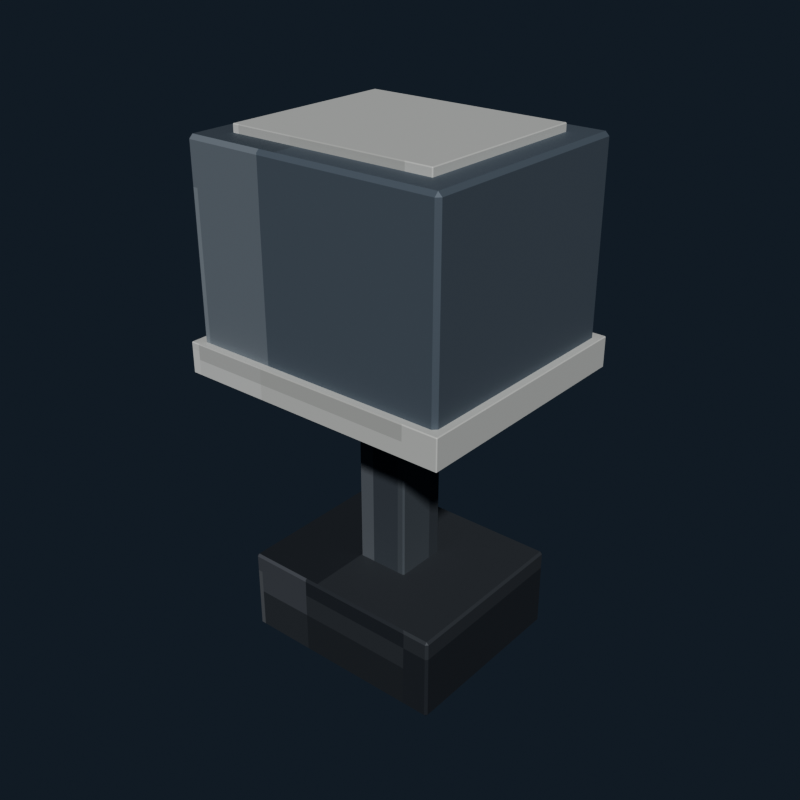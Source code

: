# Source: bedside_lamp_charcoal.blend  (saved by Blender 5.2.44; exported with 4.5.12 LTS)
import bpy
from mathutils import Matrix  # noqa: F401  (used for matrix-valued properties, if any)

bpy.ops.wm.read_factory_settings(use_empty=True)
scene = bpy.context.scene
scene.name = 'Scene'

# ---- collections
col_collection = bpy.data.collections.new('Collection'); scene.collection.children.link(col_collection)

# ---- images (referenced by path relative to the original .blend; pixels are not part of the script)
import os
ASSET_DIR = os.environ.get("B2B_ASSET_DIR", "")  # directory of the original .blend (textures are referenced by path, not embedded)
HERE = os.path.dirname(os.path.abspath(__file__))  # packed textures are extracted next to this script under _unpacked/

def load_image(name, relpath, width, height, colorspace="sRGB"):
    """Load a texture the original file referenced (path relative to the .blend, or extracted next to this script)."""
    p = next((c for c in (os.path.join(HERE, relpath), os.path.join(ASSET_DIR, relpath)) if relpath and os.path.exists(c)), "")
    if p:
        img = bpy.data.images.load(p, check_existing=True)
        img.name = name
    else:  # same state as the original file: an image datablock whose file is absent (Cycles renders it pink)
        img = bpy.data.images.new(name, width, height)
        img.source = "FILE"
        img.filepath = "//" + (relpath or name)
    img.colorspace_settings.name = colorspace
    return img
img_bedside_lamp_charcoal_pixel_atlas = load_image('bedside_lamp_charcoal_pixel_atlas', '_unpacked/bedside_lamp_charcoal_pixel_atlas.d8dcd81f.png', 144, 16, 'sRGB')

# ---- materials (node trees are filled in below, after node groups)
mat_bedside_lamp_charcoal_pixel_paint = bpy.data.materials.new('Bedside Lamp Charcoal pixel paint')

# ---- material node trees
mat_bedside_lamp_charcoal_pixel_paint.use_nodes = True; mat_bedside_lamp_charcoal_pixel_paint.node_tree.nodes.clear()
_N = mat_bedside_lamp_charcoal_pixel_paint.node_tree.nodes; _L = mat_bedside_lamp_charcoal_pixel_paint.node_tree.links
n0 = _N.new('ShaderNodeBsdfPrincipled'); n0.name = 'Principled BSDF'; n0.location = (-200, 100)
n0.inputs[1].default_value = 0.18
n0.inputs[2].default_value = 0.62
n0.inputs[10].default_value = 0.005
n1 = _N.new('ShaderNodeOutputMaterial'); n1.name = 'Material Output'; n1.location = (200, 100)
n2 = _N.new('ShaderNodeTexImage'); n2.name = 'Image Texture'; n2.location = (0, 0)
n2.image = img_bedside_lamp_charcoal_pixel_atlas
n2.interpolation = 'Closest'
_L.new(n0.outputs[0], n1.inputs[0])
_L.new(n2.outputs[0], n0.inputs[0])
n1.is_active_output = True

# ---- world
world_world = bpy.data.worlds.new('World'); scene.world = world_world
world_world.use_nodes = True; world_world.node_tree.nodes.clear()
_N = world_world.node_tree.nodes; _L = world_world.node_tree.links
n0 = _N.new('ShaderNodeOutputWorld'); n0.name = 'World Output'; n0.location = (200, 100)
n1 = _N.new('ShaderNodeBackground'); n1.name = 'Background'; n1.location = (-200, 100)
n1.inputs[0].default_value = (0.04314, 0.06275, 0.09412, 1.0)
n1.inputs[1].default_value = 0.36
_L.new(n1.outputs[0], n0.inputs[0])
n0.is_active_output = True
world_world.color = (0.05088, 0.05088, 0.05088)
world_world.sun_shadow_jitter_overblur = 0.0

# ---- meshes
me_cube = bpy.data.meshes.new('Cube')
me_cube.from_pydata([(-0.137, -0.117, -0.055), (-0.137, -0.12, -0.052), (-0.14, -0.117, -0.052), (-0.137, -0.12, 0.052), (-0.137, -0.117, 0.055), (-0.14, -0.117, 0.052), (-0.137, 0.117, -0.055), (-0.14, 0.117, -0.052), (-0.137, 0.12, -0.052), (-0.137, 0.117, 0.055), (-0.137, 0.12, 0.052), (-0.14, 0.117, 0.052), (0.137, -0.117, -0.055), (0.14, -0.117, -0.052), (0.137, -0.12, -0.052), (0.137, -0.117, 0.055), (0.137, -0.12, 0.052), (0.14, -0.117, 0.052), (0.137, 0.117, -0.055), (0.137, 0.12, -0.052), (0.14, 0.117, -0.052), (0.137, 0.117, 0.055), (0.14, 0.117, 0.052), (0.137, 0.12, 0.052)], [], [(0, 1, 2), (3, 4, 5), (6, 7, 8), (9, 10, 11), (12, 13, 14), (15, 16, 17), (18, 19, 20), (21, 22, 23), (6, 0, 2, 7), (1, 3, 5, 2), (4, 9, 11, 5), (10, 8, 7, 11), (18, 6, 8, 19), (9, 21, 23, 10), (22, 20, 19, 23), (12, 18, 20, 13), (21, 15, 17, 22), (16, 14, 13, 17), (0, 12, 14, 1), (15, 4, 3, 16), (6, 18, 12, 0), (2, 5, 11, 7), (14, 16, 3, 1), (21, 9, 4, 15), (8, 10, 23, 19), (20, 22, 17, 13)])
_uv = me_cube.uv_layers.new(name='UVMap')
_uv.uv.foreach_set('vector', [0.241, 0.7197, 0.241, 0.7225, 0.2407, 0.7197, 0.2895, 0.9426, 0.2901, 0.9426, 0.2895, 0.945, 0.241, 0.5028, 0.2407, 0.5028, 0.241, 0.5, 0.2901, 0.2782, 0.2895, 0.2799, 0.2895, 0.2754, 0.2652, 0.7197, 0.2659, 0.7197, 0.2656, 0.7237, 0.2903, 0.7223, 0.2895, 0.7249, 0.2895, 0.7204, 0.2652, 0.5028, 0.2656, 0.4988, 0.2659, 0.5028, 0.2903, 0.5015, 0.2895, 0.5028, 0.2895, 0.4982, 0.241, 0.5028, 0.241, 0.7197, 0.2407, 0.7197, 0.2407, 0.5028, 0.2661, 0.055, 0.2895, 0.055, 0.2895, 0.05778, 0.2661, 0.05778, 0.2901, 0.05778, 0.2901, 0.2782, 0.2895, 0.2754, 0.2895, 0.05778, 0.2895, 0.2799, 0.2661, 0.2799, 0.2661, 0.2747, 0.2895, 0.2754, 0.2652, 0.5028, 0.241, 0.5028, 0.241, 0.5, 0.2656, 0.4988, 0.2901, 0.2782, 0.2903, 0.5015, 0.2895, 0.4982, 0.2895, 0.2799, 0.2895, 0.5028, 0.2659, 0.5028, 0.2656, 0.4988, 0.2895, 0.4982, 0.2652, 0.7197, 0.2652, 0.5028, 0.2659, 0.5028, 0.2659, 0.7197, 0.2903, 0.5015, 0.2903, 0.7223, 0.2895, 0.7204, 0.2895, 0.5028, 0.2895, 0.7249, 0.2656, 0.7237, 0.2659, 0.7197, 0.2895, 0.7204, 0.241, 0.7197, 0.2652, 0.7197, 0.2656, 0.7237, 0.241, 0.7225, 0.2903, 0.7223, 0.2901, 0.9426, 0.2895, 0.9426, 0.2895, 0.7249, 0.241, 0.5028, 0.2652, 0.5028, 0.2652, 0.7197, 0.241, 0.7197, 0.2661, 0.05778, 0.2895, 0.05778, 0.2895, 0.2754, 0.2661, 0.2747, 0.2656, 0.7237, 0.2895, 0.7249, 0.2895, 0.9426, 0.2661, 0.9426, 0.2903, 0.5015, 0.3146, 0.5028, 0.3146, 0.7197, 0.2903, 0.7223, 0.2661, 0.2799, 0.2895, 0.2799, 0.2895, 0.4982, 0.2656, 0.4988, 0.2659, 0.5028, 0.2895, 0.5028, 0.2895, 0.7204, 0.2659, 0.7197])
me_cube.materials.append(mat_bedside_lamp_charcoal_pixel_paint)
me_cube.update()
me_cube_001 = bpy.data.meshes.new('Cube.001')
me_cube_001.from_pydata([(-0.033, -0.033, -0.18), (-0.033, -0.035, -0.178), (-0.035, -0.033, -0.178), (-0.033, -0.035, 0.178), (-0.033, -0.033, 0.18), (-0.035, -0.033, 0.178), (-0.033, 0.033, -0.18), (-0.035, 0.033, -0.178), (-0.033, 0.035, -0.178), (-0.033, 0.033, 0.18), (-0.033, 0.035, 0.178), (-0.035, 0.033, 0.178), (0.033, -0.033, -0.18), (0.035, -0.033, -0.178), (0.033, -0.035, -0.178), (0.033, -0.033, 0.18), (0.033, -0.035, 0.178), (0.035, -0.033, 0.178), (0.033, 0.033, -0.18), (0.033, 0.035, -0.178), (0.035, 0.033, -0.178), (0.033, 0.033, 0.18), (0.035, 0.033, 0.178), (0.033, 0.035, 0.178)], [], [(0, 1, 2), (3, 4, 5), (6, 7, 8), (9, 10, 11), (12, 13, 14), (15, 16, 17), (18, 19, 20), (21, 22, 23), (6, 0, 2, 7), (1, 3, 5, 2), (4, 9, 11, 5), (10, 8, 7, 11), (18, 6, 8, 19), (9, 21, 23, 10), (22, 20, 19, 23), (12, 18, 20, 13), (21, 15, 17, 22), (16, 14, 13, 17), (0, 12, 14, 1), (15, 4, 3, 16), (6, 18, 12, 0), (2, 5, 11, 7), (14, 16, 3, 1), (21, 9, 4, 15), (8, 10, 23, 19), (20, 22, 17, 13)])
_uv = me_cube_001.uv_layers.new(name='UVMap')
_uv.uv.foreach_set('vector', [0.3525, 0.7161, 0.3525, 0.7225, 0.3518, 0.7161, 0.4011, 0.9386, 0.4013, 0.9386, 0.4011, 0.945, 0.3525, 0.5064, 0.3518, 0.5064, 0.3525, 0.5, 0.4013, 0.2796, 0.4011, 0.2839, 0.4011, 0.2727, 0.3758, 0.7161, 0.3766, 0.7161, 0.3762, 0.7257, 0.4016, 0.7225, 0.4011, 0.7289, 0.4011, 0.7177, 0.3758, 0.5064, 0.3762, 0.4968, 0.3766, 0.5064, 0.4016, 0.5032, 0.4011, 0.5064, 0.4011, 0.4952, 0.3525, 0.5064, 0.3525, 0.7161, 0.3518, 0.7161, 0.3518, 0.5064, 0.3767, 0.055, 0.4011, 0.055, 0.4011, 0.06136, 0.3767, 0.06136, 0.4013, 0.06136, 0.4013, 0.2796, 0.4011, 0.2727, 0.4011, 0.06136, 0.4011, 0.2839, 0.3767, 0.2839, 0.3767, 0.2711, 0.4011, 0.2727, 0.3758, 0.5064, 0.3525, 0.5064, 0.3525, 0.5, 0.3762, 0.4968, 0.4013, 0.2796, 0.4016, 0.5032, 0.4011, 0.4952, 0.4011, 0.2839, 0.4011, 0.5064, 0.3766, 0.5064, 0.3762, 0.4968, 0.4011, 0.4952, 0.3758, 0.7161, 0.3758, 0.5064, 0.3766, 0.5064, 0.3766, 0.7161, 0.4016, 0.5032, 0.4016, 0.7225, 0.4011, 0.7177, 0.4011, 0.5064, 0.4011, 0.7289, 0.3762, 0.7257, 0.3766, 0.7161, 0.4011, 0.7177, 0.3525, 0.7161, 0.3758, 0.7161, 0.3762, 0.7257, 0.3525, 0.7225, 0.4016, 0.7225, 0.4013, 0.9386, 0.4011, 0.9386, 0.4011, 0.7289, 0.3525, 0.5064, 0.3758, 0.5064, 0.3758, 0.7161, 0.3525, 0.7161, 0.3767, 0.06136, 0.4011, 0.06136, 0.4011, 0.2727, 0.3767, 0.2711, 0.3762, 0.7257, 0.4011, 0.7289, 0.4011, 0.9386, 0.3767, 0.9386, 0.4016, 0.5032, 0.4253, 0.5064, 0.4253, 0.7161, 0.4016, 0.7225, 0.3767, 0.2839, 0.4011, 0.2839, 0.4011, 0.4952, 0.3762, 0.4968, 0.3766, 0.5064, 0.4011, 0.5064, 0.4011, 0.7177, 0.3766, 0.7161])
me_cube_001.materials.append(mat_bedside_lamp_charcoal_pixel_paint)
me_cube_001.update()
me_cube_002 = bpy.data.meshes.new('Cube.002')
me_cube_002.from_pydata([(-0.165, -0.145, -0.13), (-0.165, -0.15, -0.125), (-0.17, -0.145, -0.125), (-0.165, -0.15, 0.125), (-0.165, -0.145, 0.13), (-0.17, -0.145, 0.125), (-0.165, 0.145, -0.13), (-0.17, 0.145, -0.125), (-0.165, 0.15, -0.125), (-0.165, 0.145, 0.13), (-0.165, 0.15, 0.125), (-0.17, 0.145, 0.125), (0.165, -0.145, -0.13), (0.17, -0.145, -0.125), (0.165, -0.15, -0.125), (0.165, -0.145, 0.13), (0.165, -0.15, 0.125), (0.17, -0.145, 0.125), (0.165, 0.145, -0.13), (0.165, 0.15, -0.125), (0.17, 0.145, -0.125), (0.165, 0.145, 0.13), (0.17, 0.145, 0.125), (0.165, 0.15, 0.125)], [], [(0, 1, 2), (3, 4, 5), (6, 7, 8), (9, 10, 11), (12, 13, 14), (15, 16, 17), (18, 19, 20), (21, 22, 23), (6, 0, 2, 7), (1, 3, 5, 2), (4, 9, 11, 5), (10, 8, 7, 11), (18, 6, 8, 19), (9, 21, 23, 10), (22, 20, 19, 23), (12, 18, 20, 13), (21, 15, 17, 22), (16, 14, 13, 17), (0, 12, 14, 1), (15, 4, 3, 16), (6, 18, 12, 0), (2, 5, 11, 7), (14, 16, 3, 1), (21, 9, 4, 15), (8, 10, 23, 19), (20, 22, 17, 13)])
_uv = me_cube_002.uv_layers.new(name='UVMap')
_uv.uv.foreach_set('vector', [0.5744, 0.7188, 0.5744, 0.7225, 0.574, 0.7188, 0.623, 0.9417, 0.6235, 0.9417, 0.623, 0.945, 0.5744, 0.5037, 0.574, 0.5037, 0.5744, 0.5, 0.6235, 0.2784, 0.623, 0.2808, 0.623, 0.2747, 0.5984, 0.7188, 0.5991, 0.7188, 0.5988, 0.7241, 0.6237, 0.7223, 0.623, 0.7258, 0.623, 0.7197, 0.5984, 0.5037, 0.5988, 0.4984, 0.5991, 0.5037, 0.6237, 0.502, 0.623, 0.5037, 0.623, 0.4975, 0.5744, 0.5037, 0.5744, 0.7188, 0.574, 0.7188, 0.574, 0.5037, 0.5992, 0.055, 0.623, 0.055, 0.623, 0.05871, 0.5992, 0.05871, 0.6235, 0.05871, 0.6235, 0.2784, 0.623, 0.2747, 0.623, 0.05871, 0.623, 0.2808, 0.5992, 0.2808, 0.5992, 0.2738, 0.623, 0.2747, 0.5984, 0.5037, 0.5744, 0.5037, 0.5744, 0.5, 0.5988, 0.4984, 0.6235, 0.2784, 0.6237, 0.502, 0.623, 0.4975, 0.623, 0.2808, 0.623, 0.5037, 0.5991, 0.5037, 0.5988, 0.4984, 0.623, 0.4975, 0.5984, 0.7188, 0.5984, 0.5037, 0.5991, 0.5037, 0.5991, 0.7188, 0.6237, 0.502, 0.6237, 0.7223, 0.623, 0.7197, 0.623, 0.5037, 0.623, 0.7258, 0.5988, 0.7241, 0.5991, 0.7188, 0.623, 0.7197, 0.5744, 0.7188, 0.5984, 0.7188, 0.5988, 0.7241, 0.5744, 0.7225, 0.6237, 0.7223, 0.6235, 0.9417, 0.623, 0.9417, 0.623, 0.7258, 0.5744, 0.5037, 0.5984, 0.5037, 0.5984, 0.7188, 0.5744, 0.7188, 0.5992, 0.05871, 0.623, 0.05871, 0.623, 0.2747, 0.5992, 0.2738, 0.5988, 0.7241, 0.623, 0.7258, 0.623, 0.9417, 0.5992, 0.9417, 0.6237, 0.502, 0.6478, 0.5037, 0.6478, 0.7188, 0.6237, 0.7223, 0.5992, 0.2808, 0.623, 0.2808, 0.623, 0.4975, 0.5988, 0.4984, 0.5991, 0.5037, 0.623, 0.5037, 0.623, 0.7197, 0.5991, 0.7188])
me_cube_002.materials.append(mat_bedside_lamp_charcoal_pixel_paint)
me_cube_002.update()
me_cube_003 = bpy.data.meshes.new('Cube.003')
me_cube_003.from_pydata([(-0.134, -0.114, -0.02), (-0.134, -0.115, -0.019), (-0.135, -0.114, -0.019), (-0.134, -0.115, 0.019), (-0.134, -0.114, 0.02), (-0.135, -0.114, 0.019), (-0.134, 0.114, -0.02), (-0.135, 0.114, -0.019), (-0.134, 0.115, -0.019), (-0.134, 0.114, 0.02), (-0.134, 0.115, 0.019), (-0.135, 0.114, 0.019), (0.134, -0.114, -0.02), (0.135, -0.114, -0.019), (0.134, -0.115, -0.019), (0.134, -0.114, 0.02), (0.134, -0.115, 0.019), (0.135, -0.114, 0.019), (0.134, 0.114, -0.02), (0.134, 0.115, -0.019), (0.135, 0.114, -0.019), (0.134, 0.114, 0.02), (0.135, 0.114, 0.019), (0.134, 0.115, 0.019)], [], [(0, 1, 2), (3, 4, 5), (6, 7, 8), (9, 10, 11), (12, 13, 14), (15, 16, 17), (18, 19, 20), (21, 22, 23), (6, 0, 2, 7), (1, 3, 5, 2), (4, 9, 11, 5), (10, 8, 7, 11), (18, 6, 8, 19), (9, 21, 23, 10), (22, 20, 19, 23), (12, 18, 20, 13), (21, 15, 17, 22), (16, 14, 13, 17), (0, 12, 14, 1), (15, 4, 3, 16), (6, 18, 12, 0), (2, 5, 11, 7), (14, 16, 3, 1), (21, 9, 4, 15), (8, 10, 23, 19), (20, 22, 17, 13)])
_uv = me_cube_003.uv_layers.new(name='UVMap')
_uv.uv.foreach_set('vector', [0.6852, 0.7215, 0.6852, 0.7225, 0.6851, 0.7215, 0.734, 0.9442, 0.7346, 0.9442, 0.734, 0.945, 0.6852, 0.501, 0.6851, 0.501, 0.6852, 0.5, 0.7346, 0.2777, 0.734, 0.2783, 0.734, 0.2768, 0.7098, 0.7215, 0.7103, 0.7215, 0.7101, 0.7229, 0.7346, 0.7224, 0.734, 0.7233, 0.734, 0.7218, 0.7098, 0.501, 0.7101, 0.4996, 0.7103, 0.501, 0.7346, 0.5005, 0.734, 0.501, 0.734, 0.4994, 0.6852, 0.501, 0.6852, 0.7215, 0.6851, 0.7215, 0.6851, 0.501, 0.7105, 0.055, 0.734, 0.055, 0.734, 0.05597, 0.7105, 0.05597, 0.7346, 0.05597, 0.7346, 0.2777, 0.734, 0.2768, 0.734, 0.05597, 0.734, 0.2783, 0.7105, 0.2783, 0.7105, 0.2765, 0.734, 0.2768, 0.7098, 0.501, 0.6852, 0.501, 0.6852, 0.5, 0.7101, 0.4996, 0.7346, 0.2777, 0.7346, 0.5005, 0.734, 0.4994, 0.734, 0.2783, 0.734, 0.501, 0.7103, 0.501, 0.7101, 0.4996, 0.734, 0.4994, 0.7098, 0.7215, 0.7098, 0.501, 0.7103, 0.501, 0.7103, 0.7215, 0.7346, 0.5005, 0.7346, 0.7224, 0.734, 0.7218, 0.734, 0.501, 0.734, 0.7233, 0.7101, 0.7229, 0.7103, 0.7215, 0.734, 0.7218, 0.6852, 0.7215, 0.7098, 0.7215, 0.7101, 0.7229, 0.6852, 0.7225, 0.7346, 0.7224, 0.7346, 0.9442, 0.734, 0.9442, 0.734, 0.7233, 0.6852, 0.501, 0.7098, 0.501, 0.7098, 0.7215, 0.6852, 0.7215, 0.7105, 0.05597, 0.734, 0.05597, 0.734, 0.2768, 0.7105, 0.2765, 0.7101, 0.7229, 0.734, 0.7233, 0.734, 0.9442, 0.7105, 0.9442, 0.7346, 0.5005, 0.7592, 0.501, 0.7592, 0.7215, 0.7346, 0.7224, 0.7105, 0.2783, 0.734, 0.2783, 0.734, 0.4994, 0.7101, 0.4996, 0.7103, 0.501, 0.734, 0.501, 0.734, 0.7218, 0.7103, 0.7215])
me_cube_003.materials.append(mat_bedside_lamp_charcoal_pixel_paint)
me_cube_003.update()
me_cube_004 = bpy.data.meshes.new('Cube.004')
me_cube_004.from_pydata([(-0.179, -0.159, -0.02), (-0.179, -0.16, -0.019), (-0.18, -0.159, -0.019), (-0.179, -0.16, 0.019), (-0.179, -0.159, 0.02), (-0.18, -0.159, 0.019), (-0.179, 0.159, -0.02), (-0.18, 0.159, -0.019), (-0.179, 0.16, -0.019), (-0.179, 0.159, 0.02), (-0.179, 0.16, 0.019), (-0.18, 0.159, 0.019), (0.179, -0.159, -0.02), (0.18, -0.159, -0.019), (0.179, -0.16, -0.019), (0.179, -0.159, 0.02), (0.179, -0.16, 0.019), (0.18, -0.159, 0.019), (0.179, 0.159, -0.02), (0.179, 0.16, -0.019), (0.18, 0.159, -0.019), (0.179, 0.159, 0.02), (0.18, 0.159, 0.019), (0.179, 0.16, 0.019)], [], [(0, 1, 2), (3, 4, 5), (6, 7, 8), (9, 10, 11), (12, 13, 14), (15, 16, 17), (18, 19, 20), (21, 22, 23), (6, 0, 2, 7), (1, 3, 5, 2), (4, 9, 11, 5), (10, 8, 7, 11), (18, 6, 8, 19), (9, 21, 23, 10), (22, 20, 19, 23), (12, 18, 20, 13), (21, 15, 17, 22), (16, 14, 13, 17), (0, 12, 14, 1), (15, 4, 3, 16), (6, 18, 12, 0), (2, 5, 11, 7), (14, 16, 3, 1), (21, 9, 4, 15), (8, 10, 23, 19), (20, 22, 17, 13)])
_uv = me_cube_004.uv_layers.new(name='UVMap')
_uv.uv.foreach_set('vector', [0.6852, 0.7218, 0.6852, 0.7225, 0.6851, 0.7218, 0.734, 0.9444, 0.7346, 0.9444, 0.734, 0.945, 0.6852, 0.5007, 0.6851, 0.5007, 0.6852, 0.5, 0.7346, 0.2777, 0.734, 0.2781, 0.734, 0.277, 0.7098, 0.7218, 0.7103, 0.7218, 0.7101, 0.7228, 0.7346, 0.7225, 0.734, 0.7231, 0.734, 0.722, 0.7098, 0.5007, 0.7101, 0.4997, 0.7103, 0.5007, 0.7346, 0.5004, 0.734, 0.5007, 0.734, 0.4995, 0.6852, 0.5007, 0.6852, 0.7218, 0.6851, 0.7218, 0.6851, 0.5007, 0.7105, 0.055, 0.734, 0.055, 0.734, 0.0557, 0.7105, 0.0557, 0.7346, 0.0557, 0.7346, 0.2777, 0.734, 0.277, 0.734, 0.0557, 0.734, 0.2781, 0.7105, 0.2781, 0.7105, 0.2768, 0.734, 0.277, 0.7098, 0.5007, 0.6852, 0.5007, 0.6852, 0.5, 0.7101, 0.4997, 0.7346, 0.2777, 0.7346, 0.5004, 0.734, 0.4995, 0.734, 0.2781, 0.734, 0.5007, 0.7103, 0.5007, 0.7101, 0.4997, 0.734, 0.4995, 0.7098, 0.7218, 0.7098, 0.5007, 0.7103, 0.5007, 0.7103, 0.7218, 0.7346, 0.5004, 0.7346, 0.7225, 0.734, 0.722, 0.734, 0.5007, 0.734, 0.7231, 0.7101, 0.7228, 0.7103, 0.7218, 0.734, 0.722, 0.6852, 0.7218, 0.7098, 0.7218, 0.7101, 0.7228, 0.6852, 0.7225, 0.7346, 0.7225, 0.7346, 0.9444, 0.734, 0.9444, 0.734, 0.7231, 0.6852, 0.5007, 0.7098, 0.5007, 0.7098, 0.7218, 0.6852, 0.7218, 0.7105, 0.0557, 0.734, 0.0557, 0.734, 0.277, 0.7105, 0.2768, 0.7101, 0.7228, 0.734, 0.7231, 0.734, 0.9444, 0.7105, 0.9444, 0.7346, 0.5004, 0.7592, 0.5007, 0.7592, 0.7218, 0.7346, 0.7225, 0.7105, 0.2781, 0.734, 0.2781, 0.734, 0.4995, 0.7101, 0.4997, 0.7103, 0.5007, 0.734, 0.5007, 0.734, 0.722, 0.7103, 0.7218])
me_cube_004.materials.append(mat_bedside_lamp_charcoal_pixel_paint)
me_cube_004.update()

# ---- objects
ob_lampbase = bpy.data.objects.new('LampBase', me_cube)
ob_lampstem = bpy.data.objects.new('LampStem', me_cube_001)
ob_lampshade = bpy.data.objects.new('LampShade', me_cube_002)
ob_shadebandtop = bpy.data.objects.new('ShadeBandTop', me_cube_003)
ob_shadebandbottom = bpy.data.objects.new('ShadeBandBottom', me_cube_004)

# ---- transforms, parenting, visibility, modifiers, constraints
ob_lampbase.location = (0.0, 0.0, 0.055)
ob_lampstem.location = (0.0, 0.0, 0.28)
ob_lampshade.location = (0.0, 0.0, 0.52)
ob_shadebandtop.location = (0.0, 0.0, 0.64)
ob_shadebandbottom.location = (0.0, 0.0, 0.39)

# ---- collection membership
col_collection.objects.link(ob_lampbase)
col_collection.objects.link(ob_lampstem)
col_collection.objects.link(ob_lampshade)
col_collection.objects.link(ob_shadebandtop)
col_collection.objects.link(ob_shadebandbottom)

# ---- scene / render settings (as saved in the file)
scene.frame_start = 1; scene.frame_end = 250; scene.frame_set(1)
scene.render.engine = 'BLENDER_EEVEE_NEXT'
scene.render.resolution_x = 640
scene.render.resolution_y = 640
scene.render.bake_bias = 0.0
scene.render.bake_samples = 0
scene.render.compositor_device = 'GPU'
scene.eevee.use_volume_custom_range = False
scene.eevee.fast_gi_thickness_near = 0.1
scene.eevee.fast_gi_thickness_far = 0.0
scene.eevee.ray_tracing_options.screen_trace_thickness = 0.1
scene.view_settings.look = 'AgX - Medium High Contrast'
bpy.context.view_layer.update()

# ---- added for rendering (the .blend has no active camera and no usable light): camera, sun
cam_auto = bpy.data.cameras.new('AutoCamera')
cam_auto.lens = 50.0
cam_auto.sensor_width = 36.0
cam_auto.clip_end = 1000.0
ob_auto_camera = bpy.data.objects.new('AutoCamera', cam_auto)
scene.collection.objects.link(ob_auto_camera)
ob_auto_camera.location = (0.755971, -0.907166, 0.934777)
ob_auto_camera.rotation_euler = (1.09748, -7.21219e-08, 0.694738)
scene.camera = ob_auto_camera
light_auto_sun = bpy.data.lights.new('AutoSun', 'SUN')
light_auto_sun.energy = 3.0
light_auto_sun.angle = 0.0523599
ob_auto_sun = bpy.data.objects.new('AutoSun', light_auto_sun)
scene.collection.objects.link(ob_auto_sun)
ob_auto_sun.rotation_euler = (0.872665, 0.174533, 0.523599)
bpy.context.view_layer.update()
